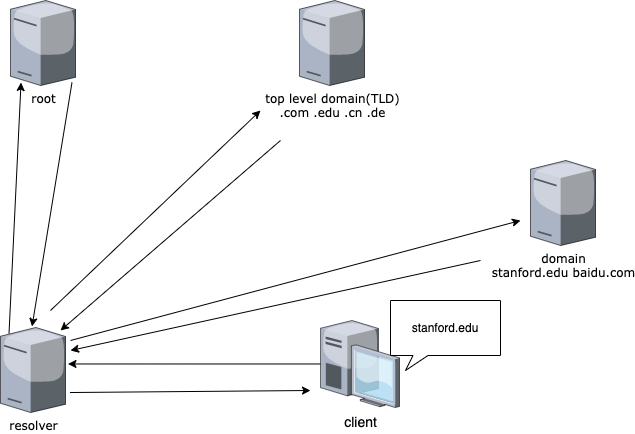

The diagram above was exported from draw.io. Its source (the exported page's mxGraphModel, read from the mxfile embedded in the PNG):
<mxGraphModel dx="954" dy="559" grid="1" gridSize="10" guides="1" tooltips="1" connect="1" arrows="1" fold="1" page="1" pageScale="1" pageWidth="827" pageHeight="1169" math="0" shadow="0">
  <root>
    <mxCell id="0" />
    <mxCell id="1" parent="0" />
    <mxCell id="otlCA19B2wbUluMjx7rY-17" style="edgeStyle=orthogonalEdgeStyle;rounded=0;orthogonalLoop=1;jettySize=auto;html=1;entryX=1.038;entryY=0.429;entryDx=0;entryDy=0;entryPerimeter=0;" edge="1" parent="1" source="otlCA19B2wbUluMjx7rY-7" target="otlCA19B2wbUluMjx7rY-16">
      <mxGeometry relative="1" as="geometry" />
    </mxCell>
    <mxCell id="otlCA19B2wbUluMjx7rY-7" value="client&lt;br&gt;" style="verticalLabelPosition=bottom;aspect=fixed;html=1;verticalAlign=top;strokeColor=none;shape=mxgraph.citrix.desktop;fillColor=#66B2FF;gradientColor=#0066CC;fontSize=14;" vertex="1" parent="1">
      <mxGeometry x="370" y="350" width="79" height="86.99" as="geometry" />
    </mxCell>
    <mxCell id="otlCA19B2wbUluMjx7rY-11" value="root&lt;br&gt;" style="verticalLabelPosition=bottom;aspect=fixed;html=1;verticalAlign=top;strokeColor=none;shape=mxgraph.citrix.tower_server;rounded=0;shadow=0;comic=0;fontFamily=Verdana;" vertex="1" parent="1">
      <mxGeometry x="60" y="30" width="65" height="85" as="geometry" />
    </mxCell>
    <mxCell id="otlCA19B2wbUluMjx7rY-12" value="top level domain(TLD)&lt;br&gt;.com .edu .cn .de" style="verticalLabelPosition=bottom;aspect=fixed;html=1;verticalAlign=top;strokeColor=none;shape=mxgraph.citrix.tower_server;rounded=0;shadow=0;comic=0;fontFamily=Verdana;" vertex="1" parent="1">
      <mxGeometry x="349" y="30" width="65" height="85" as="geometry" />
    </mxCell>
    <mxCell id="otlCA19B2wbUluMjx7rY-13" value="domain&lt;br&gt;stanford.edu baidu.com" style="verticalLabelPosition=bottom;aspect=fixed;html=1;verticalAlign=top;strokeColor=none;shape=mxgraph.citrix.tower_server;rounded=0;shadow=0;comic=0;fontFamily=Verdana;" vertex="1" parent="1">
      <mxGeometry x="580" y="190" width="65" height="85" as="geometry" />
    </mxCell>
    <mxCell id="otlCA19B2wbUluMjx7rY-16" value="resolver&lt;br&gt;" style="verticalLabelPosition=bottom;aspect=fixed;html=1;verticalAlign=top;strokeColor=none;shape=mxgraph.citrix.tower_server;rounded=0;shadow=0;comic=0;fontFamily=Verdana;" vertex="1" parent="1">
      <mxGeometry x="50" y="357" width="65" height="85" as="geometry" />
    </mxCell>
    <mxCell id="otlCA19B2wbUluMjx7rY-21" value="" style="endArrow=classic;html=1;rounded=0;exitX=0.131;exitY=0.071;exitDx=0;exitDy=0;exitPerimeter=0;entryX=0.162;entryY=0.965;entryDx=0;entryDy=0;entryPerimeter=0;" edge="1" parent="1" source="otlCA19B2wbUluMjx7rY-16" target="otlCA19B2wbUluMjx7rY-11">
      <mxGeometry width="50" height="50" relative="1" as="geometry">
        <mxPoint x="260" y="290" as="sourcePoint" />
        <mxPoint x="310" y="240" as="targetPoint" />
      </mxGeometry>
    </mxCell>
    <mxCell id="otlCA19B2wbUluMjx7rY-23" value="" style="endArrow=classic;html=1;rounded=0;exitX=0.946;exitY=0.965;exitDx=0;exitDy=0;exitPerimeter=0;entryX=0.485;entryY=-0.012;entryDx=0;entryDy=0;entryPerimeter=0;" edge="1" parent="1" source="otlCA19B2wbUluMjx7rY-11" target="otlCA19B2wbUluMjx7rY-16">
      <mxGeometry width="50" height="50" relative="1" as="geometry">
        <mxPoint x="260" y="290" as="sourcePoint" />
        <mxPoint x="310" y="240" as="targetPoint" />
      </mxGeometry>
    </mxCell>
    <mxCell id="otlCA19B2wbUluMjx7rY-24" value="" style="endArrow=classic;html=1;rounded=0;exitX=1.069;exitY=0.765;exitDx=0;exitDy=0;exitPerimeter=0;" edge="1" parent="1" source="otlCA19B2wbUluMjx7rY-16">
      <mxGeometry width="50" height="50" relative="1" as="geometry">
        <mxPoint x="260" y="290" as="sourcePoint" />
        <mxPoint x="360" y="420" as="targetPoint" />
      </mxGeometry>
    </mxCell>
    <mxCell id="otlCA19B2wbUluMjx7rY-25" value="" style="endArrow=classic;html=1;rounded=0;" edge="1" parent="1">
      <mxGeometry width="50" height="50" relative="1" as="geometry">
        <mxPoint x="100" y="340" as="sourcePoint" />
        <mxPoint x="310" y="140" as="targetPoint" />
      </mxGeometry>
    </mxCell>
    <mxCell id="otlCA19B2wbUluMjx7rY-26" value="" style="endArrow=classic;html=1;rounded=0;entryX=0.923;entryY=0.035;entryDx=0;entryDy=0;entryPerimeter=0;" edge="1" parent="1" target="otlCA19B2wbUluMjx7rY-16">
      <mxGeometry width="50" height="50" relative="1" as="geometry">
        <mxPoint x="330" y="170" as="sourcePoint" />
        <mxPoint x="120" y="380" as="targetPoint" />
      </mxGeometry>
    </mxCell>
    <mxCell id="otlCA19B2wbUluMjx7rY-27" value="" style="endArrow=classic;html=1;rounded=0;" edge="1" parent="1">
      <mxGeometry width="50" height="50" relative="1" as="geometry">
        <mxPoint x="120" y="370" as="sourcePoint" />
        <mxPoint x="570" y="250" as="targetPoint" />
      </mxGeometry>
    </mxCell>
    <mxCell id="otlCA19B2wbUluMjx7rY-28" value="" style="endArrow=classic;html=1;rounded=0;" edge="1" parent="1">
      <mxGeometry width="50" height="50" relative="1" as="geometry">
        <mxPoint x="530" y="290" as="sourcePoint" />
        <mxPoint x="120" y="380" as="targetPoint" />
      </mxGeometry>
    </mxCell>
    <mxCell id="otlCA19B2wbUluMjx7rY-30" value="stanford.edu" style="whiteSpace=wrap;html=1;shape=mxgraph.basic.rectCallout;dx=30;dy=15;boundedLbl=1;" vertex="1" parent="1">
      <mxGeometry x="440" y="330" width="110" height="70" as="geometry" />
    </mxCell>
  </root>
</mxGraphModel>